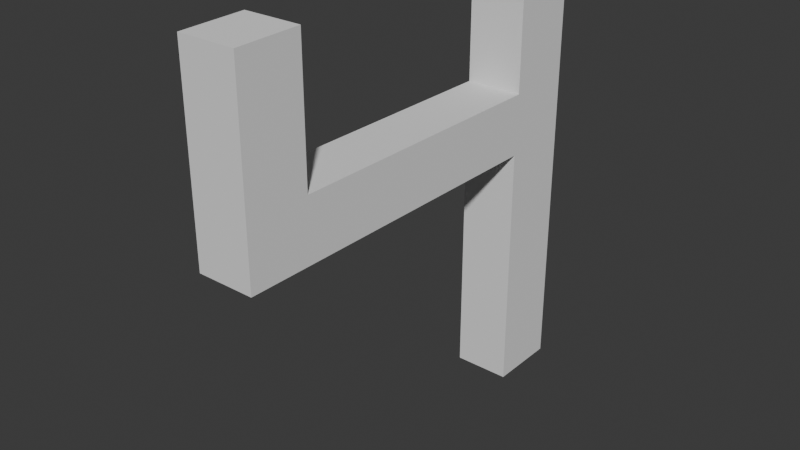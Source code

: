 # Source: Num_4.blend  (saved by Blender 4.1.24; exported with 4.5.12 LTS)
import bpy
from mathutils import Matrix  # noqa: F401  (used for matrix-valued properties, if any)

bpy.ops.wm.read_factory_settings(use_empty=True)
scene = bpy.context.scene
scene.name = 'Scene'

# ---- world
world_world = bpy.data.worlds.new('World'); scene.world = world_world
world_world.use_nodes = True; world_world.node_tree.nodes.clear()
_N = world_world.node_tree.nodes; _L = world_world.node_tree.links
n0 = _N.new('ShaderNodeOutputWorld'); n0.name = 'World Output'; n0.location = (300, 300)
n1 = _N.new('ShaderNodeBackground'); n1.name = 'Background'; n1.location = (10, 300)
n1.inputs[0].default_value = (0.05088, 0.05088, 0.05088, 1.0)
_L.new(n1.outputs[0], n0.inputs[0])
n0.is_active_output = True
world_world.color = (0.05088, 0.05088, 0.05088)
world_world.use_sun_shadow = False
world_world.sun_shadow_jitter_overblur = 0.0

# ---- meshes
me_plane = bpy.data.meshes.new('Plane')
me_plane.from_pydata([(0.1, 0.4754, -0.7886), (0.1, 0.4754, 0.1005), (0.1, -0.7206, 0.1005), (0.1, -0.7206, 0.7712), (-0.1, -0.7206, 0.7712), (-0.1, -0.7206, 0.1005), (-0.1, 0.4754, 0.1005), (-0.1, 0.4754, -0.7886), (-0.1, 0.7222, -0.7886), (-0.1, 0.7222, 0.7791), (-0.1, 0.4833, 0.7791), (-0.1, 0.4833, 0.314), (-0.1, -0.4991, 0.314), (-0.1, -0.4991, 0.776), (0.1, 0.7222, -0.7886), (0.1, 0.7222, 0.7791), (0.1, 0.4833, 0.7791), (0.1, 0.4833, 0.314), (0.1, -0.4991, 0.314), (0.1, -0.4991, 0.776)], [], [(9, 10, 16, 15), (6, 7, 0, 1), (5, 4, 13, 12, 11, 10, 9, 8, 7, 6), (2, 1, 0, 14, 15, 16, 17, 18, 19, 3), (13, 4, 3, 19), (10, 11, 17, 16), (7, 8, 14, 0), (4, 5, 2, 3), (11, 12, 18, 17), (8, 9, 15, 14), (5, 6, 1, 2), (12, 13, 19, 18)])
_uv = me_plane.uv_layers.new(name='UVMap')
_uv.uv.foreach_set('vector', [0.1104, 0.8611, 0.1104, 0.7417, 0.1104, 0.7417, 0.1104, 0.8611, 0.4498, 0.7377, 0.8943, 0.7377, 0.8943, 0.7377, 0.4498, 0.7377, 0.4498, 0.1397, 0.1144, 0.1397, 0.09777, 0.2504, 0.343, 0.2504, 0.343, 0.7417, 0.1104, 0.7417, 0.1104, 0.8611, 0.8943, 0.8611, 0.8943, 0.7377, 0.4498, 0.7377, 0.4498, 0.1397, 0.4498, 0.7377, 0.8943, 0.7377, 0.8943, 0.8611, 0.1104, 0.8611, 0.1104, 0.7417, 0.343, 0.7417, 0.343, 0.2504, 0.09777, 0.2504, 0.1144, 0.1397, 0.09777, 0.2504, 0.1144, 0.1397, 0.1144, 0.1397, 0.09777, 0.2504, 0.1104, 0.7417, 0.343, 0.7417, 0.343, 0.7417, 0.1104, 0.7417, 0.8943, 0.7377, 0.8943, 0.8611, 0.8943, 0.8611, 0.8943, 0.7377, 0.1144, 0.1397, 0.4498, 0.1397, 0.4498, 0.1397, 0.1144, 0.1397, 0.343, 0.7417, 0.343, 0.2504, 0.343, 0.2504, 0.343, 0.7417, 0.8943, 0.8611, 0.1104, 0.8611, 0.1104, 0.8611, 0.8943, 0.8611, 0.4498, 0.1397, 0.4498, 0.7377, 0.4498, 0.7377, 0.4498, 0.1397, 0.343, 0.2504, 0.09777, 0.2504, 0.09777, 0.2504, 0.343, 0.2504])
me_plane.update()

# ---- objects
ob_plane = bpy.data.objects.new('Plane', me_plane)

# ---- transforms, parenting, visibility, modifiers, constraints
ob_plane.location = (0.0, 0.0, 0.0)

# ---- collection membership
scene.collection.objects.link(ob_plane)

# ---- scene / render settings (as saved in the file)
scene.frame_start = 1; scene.frame_end = 250; scene.frame_set(1)
scene.render.engine = 'BLENDER_EEVEE_NEXT'
scene.cycles.sampling_pattern = 'TABULATED_SOBOL'
scene.eevee.ray_tracing_options.trace_max_roughness = 0.0
bpy.context.view_layer.update()

# ---- added for rendering (the .blend has no active camera and no usable light): camera, sun
cam_auto = bpy.data.cameras.new('AutoCamera')
cam_auto.lens = 50.0
cam_auto.sensor_width = 36.0
cam_auto.clip_end = 1000.0
ob_auto_camera = bpy.data.objects.new('AutoCamera', cam_auto)
scene.collection.objects.link(ob_auto_camera)
ob_auto_camera.location = (1.97997, -2.37518, 1.57923)
ob_auto_camera.rotation_euler = (1.09748, -7.21219e-08, 0.694738)
scene.camera = ob_auto_camera
light_auto_sun = bpy.data.lights.new('AutoSun', 'SUN')
light_auto_sun.energy = 3.0
light_auto_sun.angle = 0.0523599
ob_auto_sun = bpy.data.objects.new('AutoSun', light_auto_sun)
scene.collection.objects.link(ob_auto_sun)
ob_auto_sun.rotation_euler = (0.872665, 0.174533, 0.523599)
bpy.context.view_layer.update()
